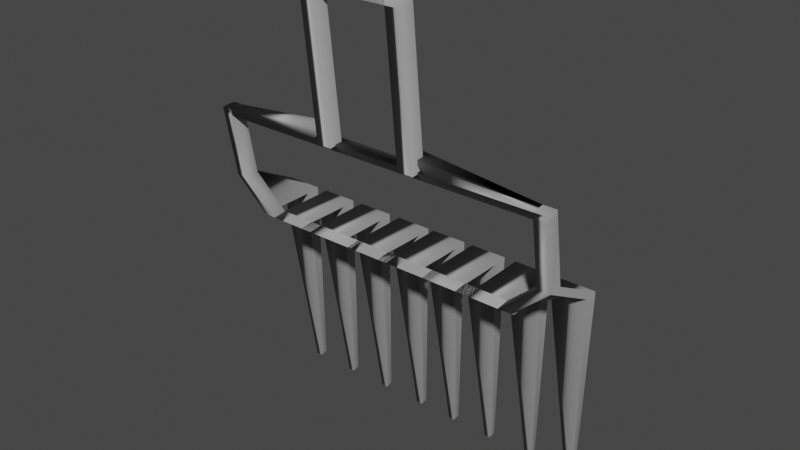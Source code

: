 # Source: rake.blend  (saved by Blender 3.1.7; exported with 4.5.12 LTS)
import bpy
from mathutils import Matrix  # noqa: F401  (used for matrix-valued properties, if any)

bpy.ops.wm.read_factory_settings(use_empty=True)
scene = bpy.context.scene
scene.name = 'Scene'

# ---- collections
col_collection = bpy.data.collections.new('Collection'); scene.collection.children.link(col_collection)

# ---- materials (node trees are filled in below, after node groups)
mat_material_001 = bpy.data.materials.new('Material.001')
mat_material_001.use_transparent_shadow = False
mat_material_001.diffuse_color = (0.4044, 0.4044, 0.4044, 1.0)
mat_material_001.roughness = 0.9597
mat_material_001.metallic = 0.8358
mat_material_002 = bpy.data.materials.new('Material.002')
mat_material_002.use_transparent_shadow = False
mat_material_002.diffuse_color = (0.504, 0.504, 0.504, 1.0)
mat_material_002.roughness = 1.0
mat_material_002.specular_intensity = 0.194

# ---- material node trees

# ---- world
world_world = bpy.data.worlds.new('World'); scene.world = world_world
world_world.use_nodes = True; world_world.node_tree.nodes.clear()
_N = world_world.node_tree.nodes; _L = world_world.node_tree.links
n0 = _N.new('ShaderNodeOutputWorld'); n0.name = 'World Output'; n0.location = (300, 300)
n1 = _N.new('ShaderNodeBackground'); n1.name = 'Background'; n1.location = (10, 300)
n1.inputs[0].default_value = (0.05088, 0.05088, 0.05088, 1.0)
_L.new(n1.outputs[0], n0.inputs[0])
n0.is_active_output = True
world_world.color = (0.05088, 0.05088, 0.05088)
world_world.use_sun_shadow = False
world_world.sun_shadow_jitter_overblur = 0.0

# ---- meshes
me_plane_007 = bpy.data.meshes.new('Plane.007')
me_plane_007.from_pydata([(-0.9972, -0.175, 0.02633), (1.0, -1.0, 0.0), (-0.9969, 0.175, 0.0293), (1.0, 1.0, 0.0), (-1.003, 0.175, 0.09103), (-1.003, -0.175, 0.09401), (1.0, -1.0, 0.1203), (1.0, 1.0, 0.1203), (-0.9972, -18.11, 0.02633), (1.0, -18.93, -4.47e-08), (-0.9969, -17.76, 0.0293), (1.0, -16.93, -4.47e-08), (-1.003, -17.76, 0.09103), (-1.003, -18.11, 0.09401), (1.0, -18.93, 0.1203), (1.0, -16.93, 0.1203), (-0.9972, -15.58, 0.02633), (1.0, -16.4, -3.947e-08), (-0.9969, -15.23, 0.0293), (1.0, -14.4, -3.947e-08), (-1.003, -15.23, 0.09103), (-1.003, -15.58, 0.09401), (1.0, -16.4, 0.1203), (1.0, -14.4, 0.1203), (-0.9972, -12.91, 0.02633), (1.0, -13.74, -3.397e-08), (-0.9969, -12.56, 0.0293), (1.0, -11.74, -3.397e-08), (-1.003, -12.56, 0.09103), (-1.003, -12.91, 0.09401), (1.0, -13.74, 0.1203), (1.0, -11.74, 0.1203), (-0.9972, -10.43, 0.02633), (1.0, -11.25, -2.883e-08), (-0.9969, -10.08, 0.0293), (1.0, -9.253, -2.883e-08), (-1.003, -10.08, 0.09103), (-1.003, -10.43, 0.09401), (1.0, -11.25, 0.1203), (1.0, -9.253, 0.1203), (-0.9972, -8.091, 0.02633), (1.0, -8.916, -2.4e-08), (-0.9969, -7.741, 0.0293), (1.0, -6.916, -2.4e-08), (-1.003, -7.741, 0.09103), (-1.003, -8.091, 0.09401), (1.0, -8.916, 0.1203), (1.0, -6.916, 0.1203), (-0.9972, -5.45, 0.02633), (1.0, -6.274, -1.854e-08), (-0.9969, -5.099, 0.0293), (1.0, -4.274, -1.854e-08), (-1.003, -5.099, 0.09103), (-1.003, -5.45, 0.09401), (1.0, -6.274, 0.1203), (1.0, -4.274, 0.1203), (-0.9972, -2.835, 0.02633), (1.0, -3.66, -1.314e-08), (-0.9969, -2.485, 0.0293), (1.0, -1.66, -1.314e-08), (-1.003, -2.485, 0.09103), (-1.003, -2.835, 0.09401), (1.0, -3.66, 0.1203), (1.0, -1.66, 0.1203), (1.342, -18.93, 0.4669), (1.052, -16.93, 0.4973), (1.347, -18.93, 0.5867), (1.052, -16.93, 0.6176), (1.052, -16.4, 0.4973), (1.052, -14.4, 0.4973), (1.052, -16.4, 0.6176), (1.052, -14.4, 0.6176), (1.052, -13.74, 0.4973), (1.052, -11.74, 0.4973), (1.052, -13.74, 0.6176), (1.052, -11.74, 0.6176), (1.052, -11.25, 0.4973), (1.052, -9.253, 0.4973), (1.052, -11.25, 0.6176), (1.052, -9.253, 0.6176), (1.052, -8.916, 0.4973), (1.052, -6.916, 0.4973), (1.052, -8.916, 0.6176), (1.052, -6.916, 0.6176), (1.052, -6.274, 0.4973), (1.052, -4.274, 0.4973), (1.052, -6.274, 0.6176), (1.052, -4.274, 0.6176), (1.052, -3.66, 0.4973), (1.052, -1.66, 0.4973), (1.052, -3.66, 0.6176), (1.052, -1.66, 0.6176), (1.052, -1.0, 0.4973), (1.342, 1.0, 0.4669), (1.052, -1.0, 0.6176), (1.347, 1.0, 0.5867), (1.052, -1.68, 0.4973), (1.342, 0.3199, 0.4669), (1.052, -1.68, 0.6176), (1.347, 0.3199, 0.5867), (1.052, -4.311, 0.4973), (1.052, -2.311, 0.4973), (1.052, -4.311, 0.6176), (1.052, -2.311, 0.6176), (1.052, -7.119, 0.4973), (1.052, -5.119, 0.4973), (1.052, -7.119, 0.6176), (1.052, -5.119, 0.6176), (1.052, -9.46, 0.4973), (1.052, -7.46, 0.4973), (1.052, -9.46, 0.6176), (1.052, -7.46, 0.6176), (1.052, -12.17, 0.4973), (1.052, -10.17, 0.4973), (1.052, -12.17, 0.6176), (1.052, -10.17, 0.6176), (1.052, -14.53, 0.4973), (1.052, -12.53, 0.4973), (1.052, -14.53, 0.6176), (1.052, -12.53, 0.6176), (1.052, -17.1, 0.4973), (1.052, -15.1, 0.4973), (1.052, -17.1, 0.6176), (1.052, -15.1, 0.6176), (1.978, 1.0, 0.6253), (1.974, 1.0, 0.5055), (1.978, 0.3199, 0.6253), (1.974, 0.3199, 0.5055), (1.342, -18.19, 0.4669), (1.052, -16.19, 0.4973), (1.347, -18.19, 0.5867), (1.052, -16.19, 0.6176), (1.974, -18.93, 0.5055), (1.978, -18.93, 0.6253), (1.974, -18.19, 0.5055), (1.978, -18.19, 0.6253), (2.042, 1.0, 0.6292), (2.037, 1.0, 0.5093), (2.042, 0.3199, 0.6292), (2.037, 0.3199, 0.5093), (2.037, -18.93, 0.5093), (2.042, -18.93, 0.6292), (2.037, -18.19, 0.5093), (2.042, -18.19, 0.6292), (1.974, 0.4082, 0.5055), (1.978, 0.4082, 0.6253), (2.037, 0.4082, 0.5093), (2.042, 0.4082, 0.6292), (2.042, -5.551, 0.6292), (2.037, -5.551, 0.5093), (2.152, -6.231, 0.6176), (2.152, -6.231, 0.4973), (2.037, -12.38, 0.5093), (2.042, -12.38, 0.6292), (2.152, -11.64, 0.4973), (2.152, -11.64, 0.6176), (2.031, -6.057, 0.5582), (2.031, -6.057, 0.6801), (2.031, -6.902, 0.5582), (2.031, -6.902, 0.6801), (2.028, -11.04, 0.5577), (2.028, -11.04, 0.6796), (2.028, -11.95, 0.5577), (2.028, -11.95, 0.6796), (3.369, -11.04, 0.5577), (3.369, -11.04, 0.6796), (3.369, -11.95, 0.5577), (3.369, -11.95, 0.6796), (3.372, -6.057, 0.5582), (3.372, -6.057, 0.6801), (3.372, -6.902, 0.5582), (3.372, -6.902, 0.6801), (3.369, -6.103, 0.5577), (3.369, -6.103, 0.6796), (3.369, -7.017, 0.5577), (3.369, -7.017, 0.6796), (3.472, -11.04, 0.5577), (3.472, -11.04, 0.6796), (3.472, -11.95, 0.5577), (3.472, -11.95, 0.6796), (3.476, -6.057, 0.5582), (3.476, -6.057, 0.6801), (3.476, -6.902, 0.5582), (3.476, -6.902, 0.6801), (3.472, -6.103, 0.5577), (3.472, -6.103, 0.6796), (3.472, -7.017, 0.5577), (3.472, -7.017, 0.6796)], [], [(0, 2, 3, 1), (5, 6, 7, 4), (3, 2, 4, 7), (0, 1, 6, 5), (6, 1, 92, 94), (2, 0, 5, 4), (8, 10, 11, 9), (13, 14, 15, 12), (11, 10, 12, 15), (8, 9, 14, 13), (14, 9, 64, 66), (10, 8, 13, 12), (16, 18, 19, 17), (21, 22, 23, 20), (19, 18, 20, 23), (16, 17, 22, 21), (22, 17, 68, 70), (18, 16, 21, 20), (24, 26, 27, 25), (29, 30, 31, 28), (27, 26, 28, 31), (24, 25, 30, 29), (27, 31, 75, 73), (26, 24, 29, 28), (32, 34, 35, 33), (37, 38, 39, 36), (35, 34, 36, 39), (32, 33, 38, 37), (33, 35, 77, 76), (34, 32, 37, 36), (40, 42, 43, 41), (45, 46, 47, 44), (43, 42, 44, 47), (40, 41, 46, 45), (47, 46, 82, 83), (42, 40, 45, 44), (48, 50, 51, 49), (53, 54, 55, 52), (51, 50, 52, 55), (48, 49, 54, 53), (54, 49, 84, 86), (50, 48, 53, 52), (56, 58, 59, 57), (61, 62, 63, 60), (59, 58, 60, 63), (56, 57, 62, 61), (62, 57, 88, 90), (58, 56, 61, 60), (66, 64, 132, 133), (15, 14, 66, 67), (9, 11, 65, 64), (11, 15, 67, 65), (70, 68, 120, 122), (23, 22, 70, 71), (17, 19, 69, 68), (19, 23, 71, 69), (73, 75, 119, 117), (30, 25, 72, 74), (31, 30, 74, 75), (25, 27, 73, 72), (76, 77, 113, 112), (35, 39, 79, 77), (38, 33, 76, 78), (39, 38, 78, 79), (82, 80, 108, 110), (41, 43, 81, 80), (43, 47, 83, 81), (46, 41, 80, 82), (85, 87, 107, 105), (55, 54, 86, 87), (49, 51, 85, 84), (51, 55, 87, 85), (90, 88, 100, 102), (63, 62, 90, 91), (57, 59, 89, 88), (59, 63, 91, 89), (95, 94, 98, 99), (7, 6, 94, 95), (1, 3, 93, 92), (3, 7, 95, 93), (96, 97, 99, 98), (99, 97, 127, 126), (92, 93, 97, 96), (94, 92, 96, 98), (100, 101, 103, 102), (91, 90, 102, 103), (89, 91, 103, 101), (88, 89, 101, 100), (104, 105, 107, 106), (84, 85, 105, 104), (87, 86, 106, 107), (108, 109, 111, 110), (83, 82, 110, 111), (81, 83, 111, 109), (80, 81, 109, 108), (112, 113, 115, 114), (79, 78, 114, 115), (77, 79, 115, 113), (116, 117, 119, 118), (72, 73, 117, 116), (74, 72, 116, 118), (75, 74, 118, 119), (120, 121, 123, 122), (71, 70, 122, 123), (69, 71, 123, 121), (68, 69, 121, 120), (127, 125, 137, 139), (93, 95, 124, 125), (95, 99, 126, 124), (97, 93, 125, 127), (128, 129, 131, 130), (67, 66, 130, 131), (65, 67, 131, 129), (64, 65, 129, 128), (134, 135, 145, 144), (130, 66, 133, 135), (128, 130, 135, 134), (64, 128, 134, 132), (137, 136, 148, 149), (126, 127, 139, 138), (124, 126, 138, 136), (125, 124, 136, 137), (143, 141, 153, 155), (132, 134, 142, 140), (133, 132, 140, 141), (135, 133, 141, 143), (144, 145, 147, 146), (142, 134, 144, 146), (143, 142, 146, 147), (135, 143, 147, 145), (149, 148, 150, 151), (139, 137, 149, 151), (138, 139, 151, 150), (136, 138, 150, 148), (153, 152, 154, 155), (142, 143, 155, 154), (140, 142, 154, 152), (141, 140, 152, 153), (156, 158, 170, 168), (161, 160, 164, 165), (164, 166, 174, 172), (163, 161, 165, 167), (162, 163, 167, 166), (160, 162, 166, 164), (167, 175, 187, 179), (157, 156, 168, 169), (159, 157, 169, 171), (158, 159, 171, 170), (173, 172, 174, 175), (172, 173, 185, 184), (167, 165, 173, 175), (170, 171, 183, 182), (181, 180, 182, 183), (177, 176, 184, 185), (178, 179, 187, 186), (174, 166, 178, 186), (168, 170, 182, 180), (165, 164, 176, 177), (175, 174, 186, 187), (164, 172, 184, 176), (171, 169, 181, 183), (166, 167, 179, 178), (169, 168, 180, 181), (173, 165, 177, 185)])
me_plane_007.polygons.foreach_set('use_smooth', [True] * 164)
me_plane_007.polygons.foreach_set('material_index', [0, 0, 0, 0, 0, 0, 0, 0, 0, 0, 0, 0, 0, 0, 0, 0, 0, 0, 0, 0, 0, 0, 0, 0, 0, 0, 0, 0, 0, 0, 0, 0, 0, 0, 0, 0, 0, 0, 0, 0, 0, 0, 0, 0, 0, 0, 0, 0, 0, 0, 0, 0, 0, 0, 0, 0, 0, 0, 0, 0, 0, 0, 0, 0, 0, 0, 0, 0, 0, 0, 0, 0, 0, 0, 0, 0, 0, 0, 0, 0, 0, 0, 0, 0, 0, 0, 0, 0, 0, 0, 0, 0, 0, 0, 0, 0, 0, 0, 0, 0, 0, 0, 0, 0, 0, 0, 0, 0, 0, 0, 0, 0, 0, 0, 0, 0, 0, 0, 0, 0, 0, 0, 0, 0, 0, 0, 0, 0, 0, 0, 0, 0, 0, 0, 0, 0, 0, 0, 1, 1, 1, 1, 1, 1, 1, 1, 1, 1, 1, 1, 1, 1, 1, 1, 1, 1, 1, 1, 1, 1, 1, 1, 1, 1])
_uv = me_plane_007.uv_layers.new(name='UVMap')
_uv.uv.foreach_set('vector', [0.0, 0.0, 0.0, 1.0, 1.0, 1.0, 1.0, 0.0, 0.0, 0.0, 1.0, 0.0, 1.0, 1.0, 0.0, 1.0, 1.0, 1.0, 0.0, 1.0, 0.0, 1.0, 1.0, 1.0, 0.0, 0.0, 1.0, 0.0, 1.0, 0.0, 0.0, 0.0, 1.0, 0.0, 1.0, 0.0, 1.0, 0.0, 1.0, 0.0, 0.0, 1.0, 0.0, 0.0, 0.0, 0.0, 0.0, 1.0, 0.0, 0.0, 0.0, 1.0, 1.0, 1.0, 1.0, 0.0, 0.0, 0.0, 1.0, 0.0, 1.0, 1.0, 0.0, 1.0, 1.0, 1.0, 0.0, 1.0, 0.0, 1.0, 1.0, 1.0, 0.0, 0.0, 1.0, 0.0, 1.0, 0.0, 0.0, 0.0, 1.0, 0.0, 1.0, 0.0, 1.0, 0.0, 1.0, 0.0, 0.0, 1.0, 0.0, 0.0, 0.0, 0.0, 0.0, 1.0, 0.0, 0.0, 0.0, 1.0, 1.0, 1.0, 1.0, 0.0, 0.0, 0.0, 1.0, 0.0, 1.0, 1.0, 0.0, 1.0, 1.0, 1.0, 0.0, 1.0, 0.0, 1.0, 1.0, 1.0, 0.0, 0.0, 1.0, 0.0, 1.0, 0.0, 0.0, 0.0, 1.0, 0.0, 1.0, 0.0, 1.0, 0.0, 1.0, 0.0, 0.0, 1.0, 0.0, 0.0, 0.0, 0.0, 0.0, 1.0, 0.0, 0.0, 0.0, 1.0, 1.0, 1.0, 1.0, 0.0, 0.0, 0.0, 1.0, 0.0, 1.0, 1.0, 0.0, 1.0, 1.0, 1.0, 0.0, 1.0, 0.0, 1.0, 1.0, 1.0, 0.0, 0.0, 1.0, 0.0, 1.0, 0.0, 0.0, 0.0, 1.0, 1.0, 1.0, 1.0, 1.0, 1.0, 1.0, 1.0, 0.0, 1.0, 0.0, 0.0, 0.0, 0.0, 0.0, 1.0, 0.0, 0.0, 0.0, 1.0, 1.0, 1.0, 1.0, 0.0, 0.0, 0.0, 1.0, 0.0, 1.0, 1.0, 0.0, 1.0, 1.0, 1.0, 0.0, 1.0, 0.0, 1.0, 1.0, 1.0, 0.0, 0.0, 1.0, 0.0, 1.0, 0.0, 0.0, 0.0, 1.0, 0.0, 1.0, 1.0, 1.0, 1.0, 1.0, 0.0, 0.0, 1.0, 0.0, 0.0, 0.0, 0.0, 0.0, 1.0, 0.0, 0.0, 0.0, 1.0, 1.0, 1.0, 1.0, 0.0, 0.0, 0.0, 1.0, 0.0, 1.0, 1.0, 0.0, 1.0, 1.0, 1.0, 0.0, 1.0, 0.0, 1.0, 1.0, 1.0, 0.0, 0.0, 1.0, 0.0, 1.0, 0.0, 0.0, 0.0, 1.0, 1.0, 1.0, 0.0, 1.0, 0.0, 1.0, 1.0, 0.0, 1.0, 0.0, 0.0, 0.0, 0.0, 0.0, 1.0, 0.0, 0.0, 0.0, 1.0, 1.0, 1.0, 1.0, 0.0, 0.0, 0.0, 1.0, 0.0, 1.0, 1.0, 0.0, 1.0, 1.0, 1.0, 0.0, 1.0, 0.0, 1.0, 1.0, 1.0, 0.0, 0.0, 1.0, 0.0, 1.0, 0.0, 0.0, 0.0, 1.0, 0.0, 1.0, 0.0, 1.0, 0.0, 1.0, 0.0, 0.0, 1.0, 0.0, 0.0, 0.0, 0.0, 0.0, 1.0, 0.0, 0.0, 0.0, 1.0, 1.0, 1.0, 1.0, 0.0, 0.0, 0.0, 1.0, 0.0, 1.0, 1.0, 0.0, 1.0, 1.0, 1.0, 0.0, 1.0, 0.0, 1.0, 1.0, 1.0, 0.0, 0.0, 1.0, 0.0, 1.0, 0.0, 0.0, 0.0, 1.0, 0.0, 1.0, 0.0, 1.0, 0.0, 1.0, 0.0, 0.0, 1.0, 0.0, 0.0, 0.0, 0.0, 0.0, 1.0, 1.0, 0.0, 1.0, 0.0, 1.0, 0.0, 1.0, 0.0, 1.0, 1.0, 1.0, 0.0, 1.0, 0.0, 1.0, 1.0, 1.0, 0.0, 1.0, 1.0, 1.0, 1.0, 1.0, 0.0, 1.0, 1.0, 1.0, 1.0, 1.0, 1.0, 1.0, 1.0, 1.0, 0.0, 1.0, 0.0, 1.0, 0.0, 1.0, 0.0, 1.0, 1.0, 1.0, 0.0, 1.0, 0.0, 1.0, 1.0, 1.0, 0.0, 1.0, 1.0, 1.0, 1.0, 1.0, 0.0, 1.0, 1.0, 1.0, 1.0, 1.0, 1.0, 1.0, 1.0, 1.0, 1.0, 1.0, 1.0, 1.0, 1.0, 1.0, 1.0, 1.0, 0.0, 1.0, 0.0, 1.0, 0.0, 1.0, 0.0, 1.0, 1.0, 1.0, 0.0, 1.0, 0.0, 1.0, 1.0, 1.0, 0.0, 1.0, 1.0, 1.0, 1.0, 1.0, 0.0, 1.0, 0.0, 1.0, 1.0, 1.0, 1.0, 1.0, 0.0, 1.0, 1.0, 1.0, 1.0, 1.0, 1.0, 1.0, 1.0, 1.0, 0.0, 1.0, 0.0, 1.0, 0.0, 1.0, 0.0, 1.0, 1.0, 1.0, 0.0, 1.0, 0.0, 1.0, 1.0, 1.0, 0.0, 1.0, 0.0, 1.0, 0.0, 1.0, 0.0, 1.0, 0.0, 1.0, 1.0, 1.0, 1.0, 1.0, 0.0, 1.0, 1.0, 1.0, 1.0, 1.0, 1.0, 1.0, 1.0, 1.0, 0.0, 1.0, 0.0, 1.0, 0.0, 1.0, 0.0, 1.0, 1.0, 1.0, 1.0, 1.0, 1.0, 1.0, 1.0, 1.0, 1.0, 1.0, 0.0, 1.0, 0.0, 1.0, 1.0, 1.0, 0.0, 1.0, 1.0, 1.0, 1.0, 1.0, 0.0, 1.0, 1.0, 1.0, 1.0, 1.0, 1.0, 1.0, 1.0, 1.0, 0.0, 1.0, 0.0, 1.0, 0.0, 1.0, 0.0, 1.0, 1.0, 1.0, 0.0, 1.0, 0.0, 1.0, 1.0, 1.0, 0.0, 1.0, 1.0, 1.0, 1.0, 1.0, 0.0, 1.0, 1.0, 1.0, 1.0, 1.0, 1.0, 1.0, 1.0, 1.0, 1.0, 1.0, 0.0, 1.0, 0.0, 1.0, 1.0, 1.0, 1.0, 1.0, 0.0, 1.0, 0.0, 1.0, 1.0, 1.0, 0.0, 1.0, 1.0, 1.0, 1.0, 1.0, 0.0, 1.0, 1.0, 1.0, 1.0, 1.0, 1.0, 1.0, 1.0, 1.0, 0.0, 1.0, 1.0, 1.0, 1.0, 1.0, 0.0, 1.0, 1.0, 1.0, 1.0, 1.0, 1.0, 1.0, 1.0, 1.0, 0.0, 1.0, 1.0, 1.0, 1.0, 1.0, 0.0, 1.0, 0.0, 1.0, 0.0, 1.0, 0.0, 1.0, 0.0, 1.0, 0.0, 1.0, 1.0, 1.0, 1.0, 1.0, 0.0, 1.0, 1.0, 1.0, 0.0, 1.0, 0.0, 1.0, 1.0, 1.0, 1.0, 1.0, 1.0, 1.0, 1.0, 1.0, 1.0, 1.0, 0.0, 1.0, 1.0, 1.0, 1.0, 1.0, 0.0, 1.0, 0.0, 1.0, 1.0, 1.0, 1.0, 1.0, 0.0, 1.0, 0.0, 1.0, 1.0, 1.0, 1.0, 1.0, 0.0, 1.0, 1.0, 1.0, 0.0, 1.0, 0.0, 1.0, 1.0, 1.0, 0.0, 1.0, 1.0, 1.0, 1.0, 1.0, 0.0, 1.0, 1.0, 1.0, 0.0, 1.0, 0.0, 1.0, 1.0, 1.0, 1.0, 1.0, 1.0, 1.0, 1.0, 1.0, 1.0, 1.0, 0.0, 1.0, 1.0, 1.0, 1.0, 1.0, 0.0, 1.0, 0.0, 1.0, 1.0, 1.0, 1.0, 1.0, 0.0, 1.0, 1.0, 1.0, 0.0, 1.0, 0.0, 1.0, 1.0, 1.0, 1.0, 1.0, 1.0, 1.0, 1.0, 1.0, 1.0, 1.0, 0.0, 1.0, 1.0, 1.0, 1.0, 1.0, 0.0, 1.0, 0.0, 1.0, 1.0, 1.0, 1.0, 1.0, 0.0, 1.0, 0.0, 1.0, 0.0, 1.0, 0.0, 1.0, 0.0, 1.0, 1.0, 1.0, 0.0, 1.0, 0.0, 1.0, 1.0, 1.0, 0.0, 1.0, 1.0, 1.0, 1.0, 1.0, 0.0, 1.0, 1.0, 1.0, 0.0, 1.0, 0.0, 1.0, 1.0, 1.0, 1.0, 1.0, 1.0, 1.0, 1.0, 1.0, 1.0, 1.0, 0.0, 1.0, 1.0, 1.0, 1.0, 1.0, 0.0, 1.0, 1.0, 1.0, 1.0, 1.0, 1.0, 1.0, 1.0, 1.0, 1.0, 1.0, 1.0, 1.0, 1.0, 1.0, 1.0, 1.0, 1.0, 1.0, 1.0, 1.0, 1.0, 1.0, 1.0, 1.0, 1.0, 1.0, 1.0, 1.0, 1.0, 1.0, 1.0, 1.0, 0.0, 1.0, 1.0, 1.0, 1.0, 1.0, 0.0, 1.0, 1.0, 1.0, 0.0, 1.0, 0.0, 1.0, 1.0, 1.0, 1.0, 1.0, 1.0, 1.0, 1.0, 1.0, 1.0, 1.0, 0.0, 1.0, 1.0, 1.0, 1.0, 1.0, 0.0, 1.0, 0.0, 1.0, 0.0, 1.0, 0.0, 1.0, 0.0, 1.0, 0.0, 1.0, 0.0, 1.0, 0.0, 1.0, 0.0, 1.0, 0.0, 1.0, 0.0, 1.0, 0.0, 1.0, 0.0, 1.0, 0.0, 1.0, 0.0, 1.0, 0.0, 1.0, 0.0, 1.0, 1.0, 1.0, 1.0, 1.0, 1.0, 1.0, 1.0, 1.0, 1.0, 1.0, 1.0, 1.0, 1.0, 1.0, 1.0, 1.0, 1.0, 1.0, 1.0, 1.0, 1.0, 1.0, 1.0, 1.0, 1.0, 1.0, 1.0, 1.0, 1.0, 1.0, 1.0, 1.0, 0.0, 1.0, 0.0, 1.0, 0.0, 1.0, 0.0, 1.0, 0.0, 1.0, 0.0, 1.0, 0.0, 1.0, 0.0, 1.0, 0.0, 1.0, 0.0, 1.0, 0.0, 1.0, 0.0, 1.0, 0.0, 1.0, 0.0, 1.0, 0.0, 1.0, 0.0, 1.0, 0.0, 1.0, 0.0, 1.0, 0.0, 1.0, 0.0, 1.0, 0.0, 1.0, 0.0, 1.0, 0.0, 1.0, 0.0, 1.0, 0.0, 1.0, 0.0, 1.0, 0.0, 1.0, 0.0, 1.0, 0.0, 1.0, 0.0, 1.0, 0.0, 1.0, 0.0, 1.0, 1.0, 1.0, 1.0, 1.0, 1.0, 1.0, 1.0, 1.0, 1.0, 1.0, 1.0, 1.0, 1.0, 1.0, 1.0, 1.0, 1.0, 1.0, 1.0, 1.0, 1.0, 1.0, 1.0, 1.0, 1.0, 1.0, 1.0, 1.0, 1.0, 1.0, 1.0, 1.0, 0.0, 1.0, 0.0, 1.0, 0.0, 1.0, 0.0, 1.0, 0.0, 1.0, 0.0, 1.0, 0.0, 1.0, 0.0, 1.0, 0.0, 1.0, 0.0, 1.0, 0.0, 1.0, 0.0, 1.0, 0.0, 1.0, 0.0, 1.0, 0.0, 1.0, 0.0, 1.0, 0.0, 1.0, 0.0, 1.0, 0.0, 1.0, 0.0, 1.0, 0.0, 1.0, 0.0, 1.0, 0.0, 1.0, 0.0, 1.0, 0.0, 1.0, 0.0, 1.0, 0.0, 1.0, 0.0, 1.0, 0.0, 1.0, 0.0, 1.0, 0.0, 1.0, 0.0, 1.0, 0.0, 1.0, 0.0, 1.0, 0.0, 1.0, 0.0, 1.0, 0.0, 1.0, 0.0, 1.0, 0.0, 1.0, 0.0, 1.0, 0.0, 1.0, 0.0, 1.0, 0.0, 1.0, 0.0, 1.0, 0.0, 1.0, 0.0, 1.0, 0.0, 1.0, 0.0, 1.0, 0.0, 1.0, 0.0, 1.0, 0.0, 1.0, 0.0, 1.0, 0.0, 1.0, 0.0, 1.0, 0.0, 1.0, 0.0, 1.0, 0.0, 1.0, 0.0, 1.0, 0.0, 1.0, 0.0, 1.0, 0.0, 1.0, 0.0, 1.0, 0.0, 1.0, 0.0, 1.0, 0.0, 1.0, 0.0, 1.0, 0.0, 1.0, 0.0, 1.0, 0.0, 1.0, 0.0, 1.0, 0.0, 1.0, 0.0, 1.0, 0.0, 1.0, 0.0, 1.0, 0.0, 1.0, 0.0, 1.0, 0.0, 1.0, 0.0, 1.0, 0.0, 1.0, 0.0, 1.0, 0.0, 1.0, 0.0, 1.0, 0.0, 1.0, 0.0, 1.0, 0.0, 1.0, 0.0, 1.0, 0.0, 1.0, 0.0, 1.0, 0.0, 1.0, 0.0, 1.0, 0.0, 1.0, 0.0, 1.0, 0.0, 1.0, 0.0, 1.0, 0.0, 1.0, 0.0, 1.0, 0.0, 1.0, 0.0, 1.0, 0.0, 1.0, 0.0, 1.0, 0.0, 1.0, 0.0, 1.0, 0.0, 1.0, 0.0, 1.0, 0.0, 1.0, 0.0, 1.0, 0.0, 1.0, 0.0, 1.0, 0.0, 1.0, 0.0, 1.0, 0.0, 1.0, 0.0, 1.0, 0.0, 1.0, 0.0, 1.0, 0.0, 1.0, 0.0, 1.0, 0.0, 1.0, 0.0, 1.0, 0.0, 1.0, 0.0])
me_plane_007.materials.append(mat_material_001)
me_plane_007.materials.append(mat_material_002)
me_plane_007.use_remesh_fix_poles = True
me_plane_007.use_remesh_preserve_attributes = False
me_plane_007.update()

# ---- objects
ob_rake_blade_007 = bpy.data.objects.new('rake blade.007', me_plane_007)

# ---- transforms, parenting, visibility, modifiers, constraints
ob_rake_blade_007.location = (-2.737, 0.0, 1.074)
ob_rake_blade_007.rotation_euler = (4.172e-07, -1.675, 1.571)
ob_rake_blade_007.scale = (0.9074, 0.1527, 0.999)

# ---- collection membership
col_collection.objects.link(ob_rake_blade_007)

# ---- scene / render settings (as saved in the file)
scene.frame_start = 1; scene.frame_end = 250; scene.frame_set(1)
scene.render.engine = 'BLENDER_EEVEE_NEXT'
scene.cycles.sampling_pattern = 'TABULATED_SOBOL'
scene.cycles.use_light_tree = False
scene.view_settings.view_transform = 'Filmic'
bpy.context.view_layer.update()

# ---- added for rendering (the .blend has no active camera and no usable light): camera, sun
cam_auto = bpy.data.cameras.new('AutoCamera')
cam_auto.lens = 50.0
cam_auto.sensor_width = 36.0
cam_auto.clip_end = 1000.0
ob_auto_camera = bpy.data.objects.new('AutoCamera', cam_auto)
scene.collection.objects.link(ob_auto_camera)
ob_auto_camera.location = (3.47276, -6.26448, 6.02702)
ob_auto_camera.rotation_euler = (1.09748, -7.21219e-08, 0.694738)
scene.camera = ob_auto_camera
light_auto_sun = bpy.data.lights.new('AutoSun', 'SUN')
light_auto_sun.energy = 3.0
light_auto_sun.angle = 0.0523599
ob_auto_sun = bpy.data.objects.new('AutoSun', light_auto_sun)
scene.collection.objects.link(ob_auto_sun)
ob_auto_sun.rotation_euler = (0.872665, 0.174533, 0.523599)
bpy.context.view_layer.update()
